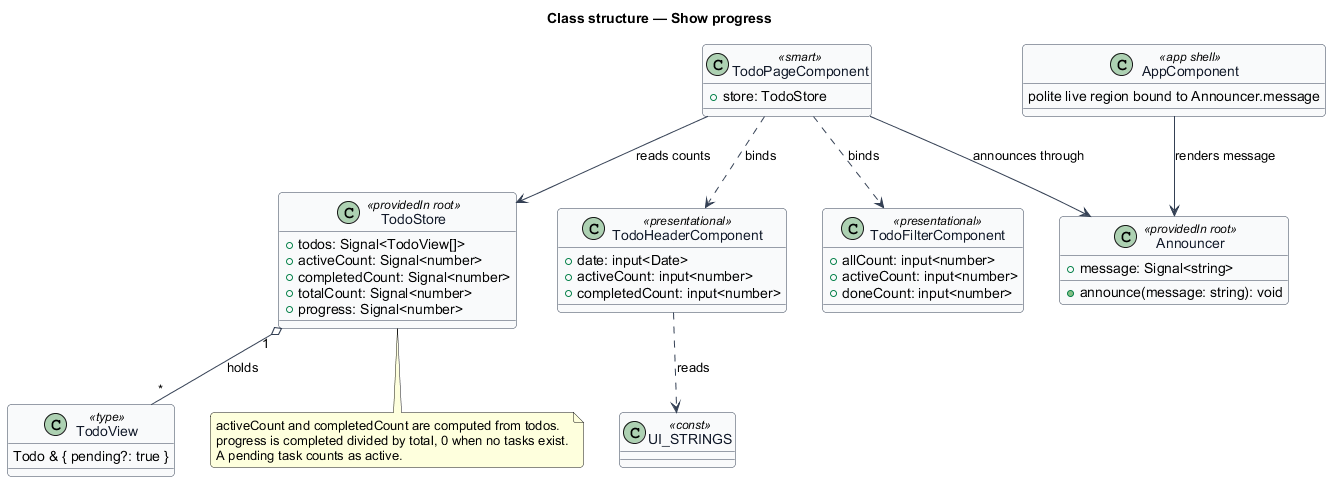

The diagram above was rendered by PlantUML. Its source (embedded in the PNG):
@startuml
' --- shared skin header ---
skinparam backgroundColor #FFFFFF
skinparam shadowing false
skinparam roundcorner 8
skinparam defaultFontName Arial
skinparam ArrowColor #344054
skinparam class {
  BorderColor #344054
  FontColor #101828
  BackgroundColor #F9FAFB
}
' --------------------------
title Class structure — Show progress

class TodoStore <<providedIn root>> {
  +todos: Signal<TodoView[]>
  +activeCount: Signal<number>
  +completedCount: Signal<number>
  +totalCount: Signal<number>
  +progress: Signal<number>
}

class TodoView <<type>> {
  Todo & { pending?: true }
}

class TodoPageComponent <<smart>> {
  +store: TodoStore
}

class TodoHeaderComponent <<presentational>> {
  +date: input<Date>
  +activeCount: input<number>
  +completedCount: input<number>
}

class TodoFilterComponent <<presentational>> {
  +allCount: input<number>
  +activeCount: input<number>
  +doneCount: input<number>
}

class Announcer <<providedIn root>> {
  +message: Signal<string>
  +announce(message: string): void
}

class AppComponent <<app shell>> {
  polite live region bound to Announcer.message
}

class UI_STRINGS <<const>>

TodoStore "1" o-- "*" TodoView : holds
TodoPageComponent --> TodoStore : reads counts
TodoPageComponent ..> TodoHeaderComponent : binds
TodoPageComponent ..> TodoFilterComponent : binds
TodoPageComponent --> Announcer : announces through
AppComponent --> Announcer : renders message
TodoHeaderComponent ..> UI_STRINGS : reads

note bottom of TodoStore
  activeCount and completedCount are computed from todos.
  progress is completed divided by total, 0 when no tasks exist.
  A pending task counts as active.
end note
@enduml